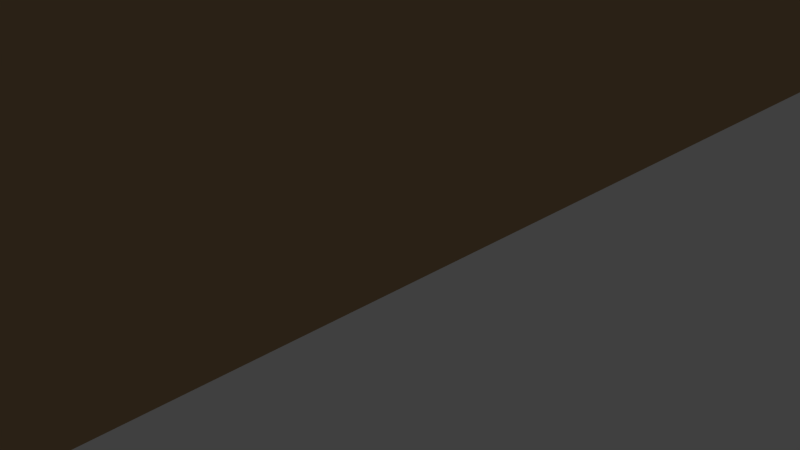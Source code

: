 # Source: table1.blend  (saved by Blender 2.72.0; exported with 4.5.12 LTS)
import bpy
from mathutils import Matrix  # noqa: F401  (used for matrix-valued properties, if any)

bpy.ops.wm.read_factory_settings(use_empty=True)
scene = bpy.context.scene
scene.name = 'Scene'

# ---- collections
col_collection_1 = bpy.data.collections.new('Collection 1'); scene.collection.children.link(col_collection_1)

# ---- materials (node trees are filled in below, after node groups)
mat_material_040 = bpy.data.materials.new('Material.040')
mat_material_040.alpha_threshold = 0.0
mat_material_040.use_transparent_shadow = False
mat_material_040.diffuse_color = (0.4575, 0.3041, 0.1586, 1.0)
mat_material_040.specular_color = (0.8829, 0.7234, 0.5456)
mat_material_040.roughness = 0.5

# ---- material node trees

# ---- world
world_world = bpy.data.worlds.new('World'); scene.world = world_world
world_world.color = (0.05088, 0.05088, 0.05088)
world_world.use_sun_shadow = False
world_world.sun_shadow_jitter_overblur = 0.0
world_world.cycles.sampling_method = 'MANUAL'
world_world.cycles.sample_map_resolution = 256

# ---- cameras
cam_camera = bpy.data.cameras.new('Camera')
cam_camera.clip_end = 100.0
cam_camera.lens = 35.0
cam_camera.sensor_width = 32.0
cam_camera.sensor_height = 18.0
cam_camera.ortho_scale = 7.314
cam_camera.dof.focus_distance = 0.0
cam_camera.dof.aperture_fstop = 128.0

# ---- lights
light_lamp = bpy.data.lights.new('Lamp', 'POINT')
light_lamp.transmission_factor = 0.0
light_lamp.cutoff_distance = 30.0
light_lamp.energy = 100.0
light_lamp.shadow_buffer_clip_start = 1.001
light_lamp.shadow_soft_size = 0.1
light_lamp.shadow_maximum_resolution = 0.006
light_lamp.use_absolute_resolution = True
light_lamp.cycles.use_multiple_importance_sampling = False

# ---- meshes
me_plane_003 = bpy.data.meshes.new('Plane.003')
me_plane_003.from_pydata([(-1.064, -1.037, -4.804), (1.054, -1.037, -4.804), (-1.064, 1.057, -4.804), (1.054, 1.057, -4.804), (-1.064, -1.037, -0.02909), (1.054, -1.037, -0.02909), (-1.064, 1.057, -0.02909), (1.054, 1.057, -0.02909), (-0.878, 0.9296, -3.269), (-0.7992, 0.9296, -3.269), (-0.878, 0.8688, -3.269), (-0.7992, 0.8688, -3.269), (-0.878, 0.9296, -28.03), (-0.7992, 0.9296, -28.03), (-0.878, 0.8688, -28.03), (-0.7992, 0.8688, -28.03), (-0.9302, -0.8842, -2.706), (-0.8514, -0.8842, -2.706), (-0.9302, -0.945, -2.706), (-0.8514, -0.945, -2.706), (-0.9302, -0.8842, -27.47), (-0.8514, -0.8842, -27.47), (-0.9302, -0.945, -27.47), (-0.8514, -0.945, -27.47), (0.8491, -0.8729, -2.642), (0.928, -0.8729, -2.642), (0.8491, -0.9337, -2.642), (0.928, -0.9337, -2.642), (0.8491, -0.8729, -27.41), (0.928, -0.8729, -27.41), (0.8491, -0.9337, -27.41), (0.928, -0.9337, -27.41), (0.8139, 0.9174, -2.155), (0.8928, 0.9174, -2.155), (0.8139, 0.8566, -2.155), (0.8928, 0.8566, -2.155), (0.8139, 0.9174, -26.92), (0.8928, 0.9174, -26.92), (0.8139, 0.8566, -26.92), (0.8928, 0.8566, -26.92), (1.086, -1.037, -4.804), (1.086, 1.057, -4.804), (1.086, -1.037, -0.02909), (1.086, 1.057, -0.02909), (-1.064, -1.059, -4.804), (1.054, -1.059, -4.804), (-1.064, -1.059, -0.02909), (1.054, -1.059, -0.02909), (-1.094, -1.037, -4.804), (-1.094, 1.057, -4.804), (-1.094, -1.037, -0.02909), (-1.094, 1.057, -0.02909), (-1.064, 1.087, -4.804), (1.054, 1.087, -4.804), (-1.064, 1.087, -0.02909), (1.054, 1.087, -0.02909), (-1.064, -1.037, 0.9974), (1.054, -1.037, 0.9974), (-1.064, 1.057, 0.9974), (1.054, 1.057, 0.9974), (1.086, -1.037, 0.5625), (1.086, 1.057, 0.5625), (-1.064, -1.059, 0.5625), (1.054, -1.059, 0.5625), (-1.094, -1.037, 0.5625), (-1.094, 1.057, 0.5625), (-1.064, 1.087, 0.5625), (1.054, 1.087, 0.5625)], [], [(4, 5, 7, 6), (2, 6, 54, 52), (5, 1, 40, 42), (4, 0, 44, 46), (0, 4, 50, 48), (19, 18, 22, 23), (17, 19, 23, 21), (11, 10, 14, 15), (9, 11, 15, 13), (8, 9, 13, 12), (10, 8, 12, 14), (16, 17, 21, 20), (18, 16, 20, 22), (27, 26, 30, 31), (25, 27, 31, 29), (24, 25, 29, 28), (26, 24, 28, 30), (35, 34, 38, 39), (33, 35, 39, 37), (32, 33, 37, 36), (34, 32, 36, 38), (40, 41, 43, 42), (3, 7, 43, 41), (42, 43, 61, 60), (1, 3, 41, 40), (44, 45, 47, 46), (1, 5, 47, 45), (46, 47, 63, 62), (0, 1, 45, 44), (49, 48, 50, 51), (6, 2, 49, 51), (51, 50, 64, 65), (2, 0, 48, 49), (53, 52, 54, 55), (7, 3, 53, 55), (55, 54, 66, 67), (3, 2, 52, 53), (43, 55, 67, 61), (43, 41, 53, 55), (54, 51, 65, 66), (52, 49, 51, 54), (50, 46, 62, 64), (46, 50, 48, 44), (47, 42, 60, 63), (42, 47, 45, 40), (59, 57, 60, 61), (57, 56, 62, 63), (56, 58, 65, 64), (58, 59, 67, 66), (67, 59, 61), (65, 58, 66), (62, 56, 64), (57, 63, 60), (6, 7, 59, 58), (7, 5, 57, 59), (5, 4, 56, 57), (4, 6, 58, 56)])
me_plane_003.materials.append(mat_material_040)
me_plane_003.use_remesh_preserve_volume = False
me_plane_003.use_remesh_preserve_attributes = False
me_plane_003.use_mirror_vertex_groups = False
me_plane_003.update()

# ---- objects
ob_lamp = bpy.data.objects.new('Lamp', light_lamp)
ob_camera = bpy.data.objects.new('Camera', cam_camera)
ob_plane_003 = bpy.data.objects.new('Plane.003', me_plane_003)

# ---- transforms, parenting, visibility, modifiers, constraints
ob_lamp.location = (4.076, 1.005, 5.904)
ob_lamp.rotation_euler = (0.6503, 0.05522, 1.866)
ob_lamp.lock_rotations_4d = False
ob_lamp.empty_display_type = 'ARROWS'
ob_lamp.color = (0.0, 0.0, 0.0, 0.0)
ob_lamp.lineart.crease_threshold = 0.0
ob_camera.location = (7.481, -6.508, 5.344)
ob_camera.rotation_euler = (1.109, 0.01082, 0.8149)
ob_camera.lock_rotations_4d = False
ob_camera.empty_display_type = 'ARROWS'
ob_camera.color = (0.0, 0.0, 0.0, 0.0)
ob_camera.display_type = 'WIRE'
ob_camera.lineart.crease_threshold = 0.0
ob_plane_003.location = (0.5492, -0.5875, 6.247)
ob_plane_003.scale = (6.096, 7.908, 0.2404)
ob_plane_003.lineart.crease_threshold = 0.0

# ---- collection membership
col_collection_1.objects.link(ob_lamp)
col_collection_1.objects.link(ob_camera)
col_collection_1.objects.link(ob_plane_003)

# ---- scene / render settings (as saved in the file)
scene.camera = ob_camera
scene.frame_start = 1; scene.frame_end = 250; scene.frame_set(1)
scene.render.engine = 'BLENDER_EEVEE_NEXT'
scene.render.resolution_percentage = 50
scene.render.dither_intensity = 0.0
scene.cycles.use_denoising = False
scene.cycles.samples = 10
scene.cycles.sampling_pattern = 'TABULATED_SOBOL'
scene.cycles.light_sampling_threshold = 0.0
scene.cycles.use_adaptive_sampling = False
scene.cycles.use_light_tree = False
scene.cycles.blur_glossy = 0.0
scene.cycles.pixel_filter_type = 'GAUSSIAN'
scene.cycles.sample_clamp_indirect = 0.0
scene.view_settings.view_transform = 'Standard'
bpy.context.view_layer.update()
